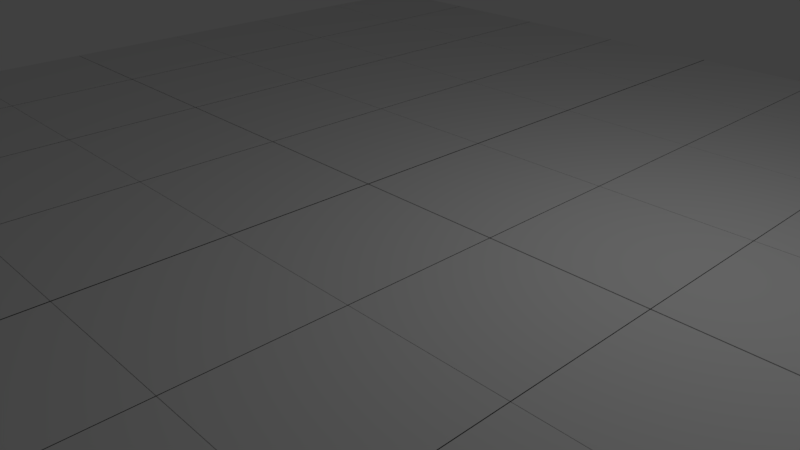 # Source: gameBoard.blend  (saved by Blender 2.78.0; exported with 4.5.12 LTS)
import bpy
from mathutils import Matrix  # noqa: F401  (used for matrix-valued properties, if any)

bpy.ops.wm.read_factory_settings(use_empty=True)
scene = bpy.context.scene
scene.name = 'Scene'

# ---- collections
col_collection_1 = bpy.data.collections.new('Collection 1'); scene.collection.children.link(col_collection_1)

# ---- materials (node trees are filled in below, after node groups)
mat_material = bpy.data.materials.new('Material')
mat_material.alpha_threshold = 0.0
mat_material.use_transparent_shadow = False
mat_material.roughness = 0.5
mat_material.line_color = (0.0, 0.0, 0.0, 1.0)

# ---- material node trees

# ---- world
world_world = bpy.data.worlds.new('World'); scene.world = world_world
world_world.color = (0.05088, 0.05088, 0.05088)
world_world.use_sun_shadow = False
world_world.sun_shadow_jitter_overblur = 0.0
world_world.cycles.sampling_method = 'MANUAL'

# ---- cameras
cam_camera = bpy.data.cameras.new('Camera')
cam_camera.clip_end = 100.0
cam_camera.lens = 35.0
cam_camera.sensor_width = 32.0
cam_camera.sensor_height = 18.0
cam_camera.ortho_scale = 7.314
cam_camera.dof.focus_distance = 0.0
cam_camera.dof.aperture_fstop = 128.0

# ---- lights
light_lamp = bpy.data.lights.new('Lamp', 'POINT')
light_lamp.transmission_factor = 0.0
light_lamp.cutoff_distance = 30.0
light_lamp.energy = 100.0
light_lamp.shadow_buffer_clip_start = 1.001
light_lamp.shadow_soft_size = 0.1
light_lamp.shadow_maximum_resolution = 0.006
light_lamp.use_absolute_resolution = True

# ---- meshes
me_cube = bpy.data.meshes.new('Cube')
me_cube.from_pydata([(-5.929, -2.043, -1.0), (-5.929, -4.043, -1.0), (-7.929, -4.043, -1.0), (-7.929, -2.043, -1.0), (-5.929, -2.043, 1.0), (-5.929, -4.043, 1.0), (-7.929, -4.043, 1.0), (-7.929, -2.043, 1.0), (-3.937, -2.043, -1.0), (-3.937, -4.043, -1.0), (-5.937, -4.043, -1.0), (-5.937, -2.043, -1.0), (-3.937, -2.043, 1.0), (-3.937, -4.043, 1.0), (-5.937, -4.043, 1.0), (-5.937, -2.043, 1.0), (-5.929, -0.03616, -1.0), (-5.929, -2.036, -1.0), (-7.929, -2.036, -1.0), (-7.929, -0.03616, -1.0), (-5.929, -0.03616, 1.0), (-5.929, -2.036, 1.0), (-7.929, -2.036, 1.0), (-7.929, -0.03616, 1.0), (-3.937, -0.03616, -1.0), (-3.937, -2.036, -1.0), (-5.937, -2.036, -1.0), (-5.937, -0.03616, -1.0), (-3.937, -0.03616, 1.0), (-3.937, -2.036, 1.0), (-5.937, -2.036, 1.0), (-5.937, -0.03616, 1.0), (-1.946, -2.043, -1.0), (-1.946, -4.043, -1.0), (-3.946, -4.043, -1.0), (-3.946, -2.043, -1.0), (-1.946, -2.043, 1.0), (-1.946, -4.043, 1.0), (-3.946, -4.043, 1.0), (-3.946, -2.043, 1.0), (0.04479, -2.043, -1.0), (0.04479, -4.043, -1.0), (-1.955, -4.043, -1.0), (-1.955, -2.043, -1.0), (0.04479, -2.043, 1.0), (0.04479, -4.043, 1.0), (-1.955, -4.043, 1.0), (-1.955, -2.043, 1.0), (-1.946, -0.03616, -1.0), (-1.946, -2.036, -1.0), (-3.946, -2.036, -1.0), (-3.946, -0.03616, -1.0), (-1.946, -0.03616, 1.0), (-1.946, -2.036, 1.0), (-3.946, -2.036, 1.0), (-3.946, -0.03616, 1.0), (0.04479, -0.03616, -1.0), (0.04479, -2.036, -1.0), (-1.955, -2.036, -1.0), (-1.955, -0.03616, -1.0), (0.04479, -0.03616, 1.0), (0.04479, -2.036, 1.0), (-1.955, -2.036, 1.0), (-1.955, -0.03616, 1.0), (-5.929, -6.057, -1.0), (-5.929, -8.057, -1.0), (-7.929, -8.057, -1.0), (-7.929, -6.057, -1.0), (-5.929, -6.057, 1.0), (-5.929, -8.057, 1.0), (-7.929, -8.057, 1.0), (-7.929, -6.057, 1.0), (-3.937, -6.057, -1.0), (-3.937, -8.057, -1.0), (-5.937, -8.057, -1.0), (-5.937, -6.057, -1.0), (-3.937, -6.057, 1.0), (-3.937, -8.057, 1.0), (-5.937, -8.057, 1.0), (-5.937, -6.057, 1.0), (-5.929, -4.05, -1.0), (-5.929, -6.05, -1.0), (-7.929, -6.05, -1.0), (-7.929, -4.05, -1.0), (-5.929, -4.05, 1.0), (-5.929, -6.05, 1.0), (-7.929, -6.05, 1.0), (-7.929, -4.05, 1.0), (-3.937, -4.05, -1.0), (-3.937, -6.05, -1.0), (-5.937, -6.05, -1.0), (-5.937, -4.05, -1.0), (-3.937, -4.05, 1.0), (-3.937, -6.05, 1.0), (-5.937, -6.05, 1.0), (-5.937, -4.05, 1.0), (-1.946, -6.057, -1.0), (-1.946, -8.057, -1.0), (-3.946, -8.057, -1.0), (-3.946, -6.057, -1.0), (-1.946, -6.057, 1.0), (-1.946, -8.057, 1.0), (-3.946, -8.057, 1.0), (-3.946, -6.057, 1.0), (0.04479, -6.057, -1.0), (0.04479, -8.057, -1.0), (-1.955, -8.057, -1.0), (-1.955, -6.057, -1.0), (0.04479, -6.057, 1.0), (0.04479, -8.057, 1.0), (-1.955, -8.057, 1.0), (-1.955, -6.057, 1.0), (-1.946, -4.05, -1.0), (-1.946, -6.05, -1.0), (-3.946, -6.05, -1.0), (-3.946, -4.05, -1.0), (-1.946, -4.05, 1.0), (-1.946, -6.05, 1.0), (-3.946, -6.05, 1.0), (-3.946, -4.05, 1.0), (0.04479, -4.05, -1.0), (0.04479, -6.05, -1.0), (-1.955, -6.05, -1.0), (-1.955, -4.05, -1.0), (0.04479, -4.05, 1.0), (0.04479, -6.05, 1.0), (-1.955, -6.05, 1.0), (-1.955, -4.05, 1.0), (2.03, -2.043, -1.0), (2.03, -4.043, -1.0), (0.02993, -4.043, -1.0), (0.02993, -2.043, -1.0), (2.03, -2.043, 1.0), (2.03, -4.043, 1.0), (0.02993, -4.043, 1.0), (0.02993, -2.043, 1.0), (4.021, -2.043, -1.0), (4.021, -4.043, -1.0), (2.021, -4.043, -1.0), (2.021, -2.043, -1.0), (4.021, -2.043, 1.0), (4.021, -4.043, 1.0), (2.021, -4.043, 1.0), (2.021, -2.043, 1.0), (2.03, -0.03616, -1.0), (2.03, -2.036, -1.0), (0.02993, -2.036, -1.0), (0.02993, -0.03616, -1.0), (2.03, -0.03616, 1.0), (2.03, -2.036, 1.0), (0.02993, -2.036, 1.0), (0.02993, -0.03616, 1.0), (4.021, -0.03616, -1.0), (4.021, -2.036, -1.0), (2.021, -2.036, -1.0), (2.021, -0.03616, -1.0), (4.021, -0.03616, 1.0), (4.021, -2.036, 1.0), (2.021, -2.036, 1.0), (2.021, -0.03616, 1.0), (6.012, -2.043, -1.0), (6.012, -4.043, -1.0), (4.012, -4.043, -1.0), (4.012, -2.043, -1.0), (6.012, -2.043, 1.0), (6.012, -4.043, 1.0), (4.012, -4.043, 1.0), (4.012, -2.043, 1.0), (8.003, -2.043, -1.0), (8.003, -4.043, -1.0), (6.003, -4.043, -1.0), (6.003, -2.043, -1.0), (8.003, -2.043, 1.0), (8.003, -4.043, 1.0), (6.003, -4.043, 1.0), (6.003, -2.043, 1.0), (6.012, -0.03616, -1.0), (6.012, -2.036, -1.0), (4.012, -2.036, -1.0), (4.012, -0.03616, -1.0), (6.012, -0.03616, 1.0), (6.012, -2.036, 1.0), (4.012, -2.036, 1.0), (4.012, -0.03616, 1.0), (8.003, -0.03616, -1.0), (8.003, -2.036, -1.0), (6.003, -2.036, -1.0), (6.003, -0.03616, -1.0), (8.003, -0.03616, 1.0), (8.003, -2.036, 1.0), (6.003, -2.036, 1.0), (6.003, -0.03616, 1.0), (2.03, -6.057, -1.0), (2.03, -8.057, -1.0), (0.02993, -8.057, -1.0), (0.02993, -6.057, -1.0), (2.03, -6.057, 1.0), (2.03, -8.057, 1.0), (0.02993, -8.057, 1.0), (0.02993, -6.057, 1.0), (4.021, -6.057, -1.0), (4.021, -8.057, -1.0), (2.021, -8.057, -1.0), (2.021, -6.057, -1.0), (4.021, -6.057, 1.0), (4.021, -8.057, 1.0), (2.021, -8.057, 1.0), (2.021, -6.057, 1.0), (2.03, -4.05, -1.0), (2.03, -6.05, -1.0), (0.02993, -6.05, -1.0), (0.02993, -4.05, -1.0), (2.03, -4.05, 1.0), (2.03, -6.05, 1.0), (0.02993, -6.05, 1.0), (0.02993, -4.05, 1.0), (4.021, -4.05, -1.0), (4.021, -6.05, -1.0), (2.021, -6.05, -1.0), (2.021, -4.05, -1.0), (4.021, -4.05, 1.0), (4.021, -6.05, 1.0), (2.021, -6.05, 1.0), (2.021, -4.05, 1.0), (6.012, -6.057, -1.0), (6.012, -8.057, -1.0), (4.012, -8.057, -1.0), (4.012, -6.057, -1.0), (6.012, -6.057, 1.0), (6.012, -8.057, 1.0), (4.012, -8.057, 1.0), (4.012, -6.057, 1.0), (8.003, -6.057, -1.0), (8.003, -8.057, -1.0), (6.003, -8.057, -1.0), (6.003, -6.057, -1.0), (8.003, -6.057, 1.0), (8.003, -8.057, 1.0), (6.003, -8.057, 1.0), (6.003, -6.057, 1.0), (6.012, -4.05, -1.0), (6.012, -6.05, -1.0), (4.012, -6.05, -1.0), (4.012, -4.05, -1.0), (6.012, -4.05, 1.0), (6.012, -6.05, 1.0), (4.012, -6.05, 1.0), (4.012, -4.05, 1.0), (8.003, -4.05, -1.0), (8.003, -6.05, -1.0), (6.003, -6.05, -1.0), (6.003, -4.05, -1.0), (8.003, -4.05, 1.0), (8.003, -6.05, 1.0), (6.003, -6.05, 1.0), (6.003, -4.05, 1.0), (-5.929, 5.994, -1.0), (-5.929, 3.994, -1.0), (-7.929, 3.994, -1.0), (-7.929, 5.994, -1.0), (-5.929, 5.994, 1.0), (-5.929, 3.994, 1.0), (-7.929, 3.994, 1.0), (-7.929, 5.994, 1.0), (-3.937, 5.994, -1.0), (-3.937, 3.994, -1.0), (-5.937, 3.994, -1.0), (-5.937, 5.994, -1.0), (-3.937, 5.994, 1.0), (-3.937, 3.994, 1.0), (-5.937, 3.994, 1.0), (-5.937, 5.994, 1.0), (-5.929, 8.0, -1.0), (-5.929, 6.0, -1.0), (-7.929, 6.0, -1.0), (-7.929, 8.0, -1.0), (-5.929, 8.0, 1.0), (-5.929, 6.0, 1.0), (-7.929, 6.0, 1.0), (-7.929, 8.0, 1.0), (-3.937, 8.0, -1.0), (-3.937, 6.0, -1.0), (-5.937, 6.0, -1.0), (-5.937, 8.0, -1.0), (-3.937, 8.0, 1.0), (-3.937, 6.0, 1.0), (-5.937, 6.0, 1.0), (-5.937, 8.0, 1.0), (-1.946, 5.994, -1.0), (-1.946, 3.994, -1.0), (-3.946, 3.994, -1.0), (-3.946, 5.994, -1.0), (-1.946, 5.994, 1.0), (-1.946, 3.994, 1.0), (-3.946, 3.994, 1.0), (-3.946, 5.994, 1.0), (0.04479, 5.994, -1.0), (0.04479, 3.994, -1.0), (-1.955, 3.994, -1.0), (-1.955, 5.994, -1.0), (0.04479, 5.994, 1.0), (0.04479, 3.994, 1.0), (-1.955, 3.994, 1.0), (-1.955, 5.994, 1.0), (-1.946, 8.0, -1.0), (-1.946, 6.0, -1.0), (-3.946, 6.0, -1.0), (-3.946, 8.0, -1.0), (-1.946, 8.0, 1.0), (-1.946, 6.0, 1.0), (-3.946, 6.0, 1.0), (-3.946, 8.0, 1.0), (0.04479, 8.0, -1.0), (0.04479, 6.0, -1.0), (-1.955, 6.0, -1.0), (-1.955, 8.0, -1.0), (0.04479, 8.0, 1.0), (0.04479, 6.0, 1.0), (-1.955, 6.0, 1.0), (-1.955, 8.0, 1.0), (-5.929, 1.98, -1.0), (-5.929, -0.02003, -1.0), (-7.929, -0.02003, -1.0), (-7.929, 1.98, -1.0), (-5.929, 1.98, 1.0), (-5.929, -0.02003, 1.0), (-7.929, -0.02003, 1.0), (-7.929, 1.98, 1.0), (-3.937, 1.98, -1.0), (-3.937, -0.02003, -1.0), (-5.937, -0.02003, -1.0), (-5.937, 1.98, -1.0), (-3.937, 1.98, 1.0), (-3.937, -0.02003, 1.0), (-5.937, -0.02003, 1.0), (-5.937, 1.98, 1.0), (-5.929, 3.987, -1.0), (-5.929, 1.987, -1.0), (-7.929, 1.987, -1.0), (-7.929, 3.987, -1.0), (-5.929, 3.987, 1.0), (-5.929, 1.987, 1.0), (-7.929, 1.987, 1.0), (-7.929, 3.987, 1.0), (-3.937, 3.987, -1.0), (-3.937, 1.987, -1.0), (-5.937, 1.987, -1.0), (-5.937, 3.987, -1.0), (-3.937, 3.987, 1.0), (-3.937, 1.987, 1.0), (-5.937, 1.987, 1.0), (-5.937, 3.987, 1.0), (-1.946, 1.98, -1.0), (-1.946, -0.02003, -1.0), (-3.946, -0.02003, -1.0), (-3.946, 1.98, -1.0), (-1.946, 1.98, 1.0), (-1.946, -0.02003, 1.0), (-3.946, -0.02003, 1.0), (-3.946, 1.98, 1.0), (0.04479, 1.98, -1.0), (0.04479, -0.02003, -1.0), (-1.955, -0.02003, -1.0), (-1.955, 1.98, -1.0), (0.04479, 1.98, 1.0), (0.04479, -0.02003, 1.0), (-1.955, -0.02003, 1.0), (-1.955, 1.98, 1.0), (-1.946, 3.987, -1.0), (-1.946, 1.987, -1.0), (-3.946, 1.987, -1.0), (-3.946, 3.987, -1.0), (-1.946, 3.987, 1.0), (-1.946, 1.987, 1.0), (-3.946, 1.987, 1.0), (-3.946, 3.987, 1.0), (0.04479, 3.987, -1.0), (0.04479, 1.987, -1.0), (-1.955, 1.987, -1.0), (-1.955, 3.987, -1.0), (0.04479, 3.987, 1.0), (0.04479, 1.987, 1.0), (-1.955, 1.987, 1.0), (-1.955, 3.987, 1.0), (2.03, 5.994, -1.0), (2.03, 3.994, -1.0), (0.02993, 3.994, -1.0), (0.02993, 5.994, -1.0), (2.03, 5.994, 1.0), (2.03, 3.994, 1.0), (0.02993, 3.994, 1.0), (0.02993, 5.994, 1.0), (4.021, 5.994, -1.0), (4.021, 3.994, -1.0), (2.021, 3.994, -1.0), (2.021, 5.994, -1.0), (4.021, 5.994, 1.0), (4.021, 3.994, 1.0), (2.021, 3.994, 1.0), (2.021, 5.994, 1.0), (2.03, 8.0, -1.0), (2.03, 6.0, -1.0), (0.02993, 6.0, -1.0), (0.02993, 8.0, -1.0), (2.03, 8.0, 1.0), (2.03, 6.0, 1.0), (0.02993, 6.0, 1.0), (0.02993, 8.0, 1.0), (4.021, 8.0, -1.0), (4.021, 6.0, -1.0), (2.021, 6.0, -1.0), (2.021, 8.0, -1.0), (4.021, 8.0, 1.0), (4.021, 6.0, 1.0), (2.021, 6.0, 1.0), (2.021, 8.0, 1.0), (6.012, 5.994, -1.0), (6.012, 3.994, -1.0), (4.012, 3.994, -1.0), (4.012, 5.994, -1.0), (6.012, 5.994, 1.0), (6.012, 3.994, 1.0), (4.012, 3.994, 1.0), (4.012, 5.994, 1.0), (8.003, 5.994, -1.0), (8.003, 3.994, -1.0), (6.003, 3.994, -1.0), (6.003, 5.994, -1.0), (8.003, 5.994, 1.0), (8.003, 3.994, 1.0), (6.003, 3.994, 1.0), (6.003, 5.994, 1.0), (6.012, 8.0, -1.0), (6.012, 6.0, -1.0), (4.012, 6.0, -1.0), (4.012, 8.0, -1.0), (6.012, 8.0, 1.0), (6.012, 6.0, 1.0), (4.012, 6.0, 1.0), (4.012, 8.0, 1.0), (8.003, 8.0, -1.0), (8.003, 6.0, -1.0), (6.003, 6.0, -1.0), (6.003, 8.0, -1.0), (8.003, 8.0, 1.0), (8.003, 6.0, 1.0), (6.003, 6.0, 1.0), (6.003, 8.0, 1.0), (2.03, 1.98, -1.0), (2.03, -0.02003, -1.0), (0.02993, -0.02003, -1.0), (0.02993, 1.98, -1.0), (2.03, 1.98, 1.0), (2.03, -0.02003, 1.0), (0.02993, -0.02003, 1.0), (0.02993, 1.98, 1.0), (4.021, 1.98, -1.0), (4.021, -0.02003, -1.0), (2.021, -0.02003, -1.0), (2.021, 1.98, -1.0), (4.021, 1.98, 1.0), (4.021, -0.02003, 1.0), (2.021, -0.02003, 1.0), (2.021, 1.98, 1.0), (2.03, 3.987, -1.0), (2.03, 1.987, -1.0), (0.02993, 1.987, -1.0), (0.02993, 3.987, -1.0), (2.03, 3.987, 1.0), (2.03, 1.987, 1.0), (0.02993, 1.987, 1.0), (0.02993, 3.987, 1.0), (4.021, 3.987, -1.0), (4.021, 1.987, -1.0), (2.021, 1.987, -1.0), (2.021, 3.987, -1.0), (4.021, 3.987, 1.0), (4.021, 1.987, 1.0), (2.021, 1.987, 1.0), (2.021, 3.987, 1.0), (6.012, 1.98, -1.0), (6.012, -0.02003, -1.0), (4.012, -0.02003, -1.0), (4.012, 1.98, -1.0), (6.012, 1.98, 1.0), (6.012, -0.02003, 1.0), (4.012, -0.02003, 1.0), (4.012, 1.98, 1.0), (8.003, 1.98, -1.0), (8.003, -0.02003, -1.0), (6.003, -0.02003, -1.0), (6.003, 1.98, -1.0), (8.003, 1.98, 1.0), (8.003, -0.02003, 1.0), (6.003, -0.02003, 1.0), (6.003, 1.98, 1.0), (6.012, 3.987, -1.0), (6.012, 1.987, -1.0), (4.012, 1.987, -1.0), (4.012, 3.987, -1.0), (6.012, 3.987, 1.0), (6.012, 1.987, 1.0), (4.012, 1.987, 1.0), (4.012, 3.987, 1.0), (8.003, 3.987, -1.0), (8.003, 1.987, -1.0), (6.003, 1.987, -1.0), (6.003, 3.987, -1.0), (8.003, 3.987, 1.0), (8.003, 1.987, 1.0), (6.003, 1.987, 1.0), (6.003, 3.987, 1.0)], [], [(0, 1, 2, 3), (4, 7, 6, 5), (0, 4, 5, 1), (1, 5, 6, 2), (2, 6, 7, 3), (4, 0, 3, 7), (8, 9, 10, 11), (12, 15, 14, 13), (8, 12, 13, 9), (9, 13, 14, 10), (10, 14, 15, 11), (12, 8, 11, 15), (16, 17, 18, 19), (20, 23, 22, 21), (16, 20, 21, 17), (17, 21, 22, 18), (18, 22, 23, 19), (20, 16, 19, 23), (24, 25, 26, 27), (28, 31, 30, 29), (24, 28, 29, 25), (25, 29, 30, 26), (26, 30, 31, 27), (28, 24, 27, 31), (32, 33, 34, 35), (36, 39, 38, 37), (32, 36, 37, 33), (33, 37, 38, 34), (34, 38, 39, 35), (36, 32, 35, 39), (40, 41, 42, 43), (44, 47, 46, 45), (40, 44, 45, 41), (41, 45, 46, 42), (42, 46, 47, 43), (44, 40, 43, 47), (48, 49, 50, 51), (52, 55, 54, 53), (48, 52, 53, 49), (49, 53, 54, 50), (50, 54, 55, 51), (52, 48, 51, 55), (56, 57, 58, 59), (60, 63, 62, 61), (56, 60, 61, 57), (57, 61, 62, 58), (58, 62, 63, 59), (60, 56, 59, 63), (64, 65, 66, 67), (68, 71, 70, 69), (64, 68, 69, 65), (65, 69, 70, 66), (66, 70, 71, 67), (68, 64, 67, 71), (72, 73, 74, 75), (76, 79, 78, 77), (72, 76, 77, 73), (73, 77, 78, 74), (74, 78, 79, 75), (76, 72, 75, 79), (80, 81, 82, 83), (84, 87, 86, 85), (80, 84, 85, 81), (81, 85, 86, 82), (82, 86, 87, 83), (84, 80, 83, 87), (88, 89, 90, 91), (92, 95, 94, 93), (88, 92, 93, 89), (89, 93, 94, 90), (90, 94, 95, 91), (92, 88, 91, 95), (96, 97, 98, 99), (100, 103, 102, 101), (96, 100, 101, 97), (97, 101, 102, 98), (98, 102, 103, 99), (100, 96, 99, 103), (104, 105, 106, 107), (108, 111, 110, 109), (104, 108, 109, 105), (105, 109, 110, 106), (106, 110, 111, 107), (108, 104, 107, 111), (112, 113, 114, 115), (116, 119, 118, 117), (112, 116, 117, 113), (113, 117, 118, 114), (114, 118, 119, 115), (116, 112, 115, 119), (120, 121, 122, 123), (124, 127, 126, 125), (120, 124, 125, 121), (121, 125, 126, 122), (122, 126, 127, 123), (124, 120, 123, 127), (128, 129, 130, 131), (132, 135, 134, 133), (128, 132, 133, 129), (129, 133, 134, 130), (130, 134, 135, 131), (132, 128, 131, 135), (136, 137, 138, 139), (140, 143, 142, 141), (136, 140, 141, 137), (137, 141, 142, 138), (138, 142, 143, 139), (140, 136, 139, 143), (144, 145, 146, 147), (148, 151, 150, 149), (144, 148, 149, 145), (145, 149, 150, 146), (146, 150, 151, 147), (148, 144, 147, 151), (152, 153, 154, 155), (156, 159, 158, 157), (152, 156, 157, 153), (153, 157, 158, 154), (154, 158, 159, 155), (156, 152, 155, 159), (160, 161, 162, 163), (164, 167, 166, 165), (160, 164, 165, 161), (161, 165, 166, 162), (162, 166, 167, 163), (164, 160, 163, 167), (168, 169, 170, 171), (172, 175, 174, 173), (168, 172, 173, 169), (169, 173, 174, 170), (170, 174, 175, 171), (172, 168, 171, 175), (176, 177, 178, 179), (180, 183, 182, 181), (176, 180, 181, 177), (177, 181, 182, 178), (178, 182, 183, 179), (180, 176, 179, 183), (184, 185, 186, 187), (188, 191, 190, 189), (184, 188, 189, 185), (185, 189, 190, 186), (186, 190, 191, 187), (188, 184, 187, 191), (192, 193, 194, 195), (196, 199, 198, 197), (192, 196, 197, 193), (193, 197, 198, 194), (194, 198, 199, 195), (196, 192, 195, 199), (200, 201, 202, 203), (204, 207, 206, 205), (200, 204, 205, 201), (201, 205, 206, 202), (202, 206, 207, 203), (204, 200, 203, 207), (208, 209, 210, 211), (212, 215, 214, 213), (208, 212, 213, 209), (209, 213, 214, 210), (210, 214, 215, 211), (212, 208, 211, 215), (216, 217, 218, 219), (220, 223, 222, 221), (216, 220, 221, 217), (217, 221, 222, 218), (218, 222, 223, 219), (220, 216, 219, 223), (224, 225, 226, 227), (228, 231, 230, 229), (224, 228, 229, 225), (225, 229, 230, 226), (226, 230, 231, 227), (228, 224, 227, 231), (232, 233, 234, 235), (236, 239, 238, 237), (232, 236, 237, 233), (233, 237, 238, 234), (234, 238, 239, 235), (236, 232, 235, 239), (240, 241, 242, 243), (244, 247, 246, 245), (240, 244, 245, 241), (241, 245, 246, 242), (242, 246, 247, 243), (244, 240, 243, 247), (248, 249, 250, 251), (252, 255, 254, 253), (248, 252, 253, 249), (249, 253, 254, 250), (250, 254, 255, 251), (252, 248, 251, 255), (256, 257, 258, 259), (260, 263, 262, 261), (256, 260, 261, 257), (257, 261, 262, 258), (258, 262, 263, 259), (260, 256, 259, 263), (264, 265, 266, 267), (268, 271, 270, 269), (264, 268, 269, 265), (265, 269, 270, 266), (266, 270, 271, 267), (268, 264, 267, 271), (272, 273, 274, 275), (276, 279, 278, 277), (272, 276, 277, 273), (273, 277, 278, 274), (274, 278, 279, 275), (276, 272, 275, 279), (280, 281, 282, 283), (284, 287, 286, 285), (280, 284, 285, 281), (281, 285, 286, 282), (282, 286, 287, 283), (284, 280, 283, 287), (288, 289, 290, 291), (292, 295, 294, 293), (288, 292, 293, 289), (289, 293, 294, 290), (290, 294, 295, 291), (292, 288, 291, 295), (296, 297, 298, 299), (300, 303, 302, 301), (296, 300, 301, 297), (297, 301, 302, 298), (298, 302, 303, 299), (300, 296, 299, 303), (304, 305, 306, 307), (308, 311, 310, 309), (304, 308, 309, 305), (305, 309, 310, 306), (306, 310, 311, 307), (308, 304, 307, 311), (312, 313, 314, 315), (316, 319, 318, 317), (312, 316, 317, 313), (313, 317, 318, 314), (314, 318, 319, 315), (316, 312, 315, 319), (320, 321, 322, 323), (324, 327, 326, 325), (320, 324, 325, 321), (321, 325, 326, 322), (322, 326, 327, 323), (324, 320, 323, 327), (328, 329, 330, 331), (332, 335, 334, 333), (328, 332, 333, 329), (329, 333, 334, 330), (330, 334, 335, 331), (332, 328, 331, 335), (336, 337, 338, 339), (340, 343, 342, 341), (336, 340, 341, 337), (337, 341, 342, 338), (338, 342, 343, 339), (340, 336, 339, 343), (344, 345, 346, 347), (348, 351, 350, 349), (344, 348, 349, 345), (345, 349, 350, 346), (346, 350, 351, 347), (348, 344, 347, 351), (352, 353, 354, 355), (356, 359, 358, 357), (352, 356, 357, 353), (353, 357, 358, 354), (354, 358, 359, 355), (356, 352, 355, 359), (360, 361, 362, 363), (364, 367, 366, 365), (360, 364, 365, 361), (361, 365, 366, 362), (362, 366, 367, 363), (364, 360, 363, 367), (368, 369, 370, 371), (372, 375, 374, 373), (368, 372, 373, 369), (369, 373, 374, 370), (370, 374, 375, 371), (372, 368, 371, 375), (376, 377, 378, 379), (380, 383, 382, 381), (376, 380, 381, 377), (377, 381, 382, 378), (378, 382, 383, 379), (380, 376, 379, 383), (384, 385, 386, 387), (388, 391, 390, 389), (384, 388, 389, 385), (385, 389, 390, 386), (386, 390, 391, 387), (388, 384, 387, 391), (392, 393, 394, 395), (396, 399, 398, 397), (392, 396, 397, 393), (393, 397, 398, 394), (394, 398, 399, 395), (396, 392, 395, 399), (400, 401, 402, 403), (404, 407, 406, 405), (400, 404, 405, 401), (401, 405, 406, 402), (402, 406, 407, 403), (404, 400, 403, 407), (408, 409, 410, 411), (412, 415, 414, 413), (408, 412, 413, 409), (409, 413, 414, 410), (410, 414, 415, 411), (412, 408, 411, 415), (416, 417, 418, 419), (420, 423, 422, 421), (416, 420, 421, 417), (417, 421, 422, 418), (418, 422, 423, 419), (420, 416, 419, 423), (424, 425, 426, 427), (428, 431, 430, 429), (424, 428, 429, 425), (425, 429, 430, 426), (426, 430, 431, 427), (428, 424, 427, 431), (432, 433, 434, 435), (436, 439, 438, 437), (432, 436, 437, 433), (433, 437, 438, 434), (434, 438, 439, 435), (436, 432, 435, 439), (440, 441, 442, 443), (444, 447, 446, 445), (440, 444, 445, 441), (441, 445, 446, 442), (442, 446, 447, 443), (444, 440, 443, 447), (448, 449, 450, 451), (452, 455, 454, 453), (448, 452, 453, 449), (449, 453, 454, 450), (450, 454, 455, 451), (452, 448, 451, 455), (456, 457, 458, 459), (460, 463, 462, 461), (456, 460, 461, 457), (457, 461, 462, 458), (458, 462, 463, 459), (460, 456, 459, 463), (464, 465, 466, 467), (468, 471, 470, 469), (464, 468, 469, 465), (465, 469, 470, 466), (466, 470, 471, 467), (468, 464, 467, 471), (472, 473, 474, 475), (476, 479, 478, 477), (472, 476, 477, 473), (473, 477, 478, 474), (474, 478, 479, 475), (476, 472, 475, 479), (480, 481, 482, 483), (484, 487, 486, 485), (480, 484, 485, 481), (481, 485, 486, 482), (482, 486, 487, 483), (484, 480, 483, 487), (488, 489, 490, 491), (492, 495, 494, 493), (488, 492, 493, 489), (489, 493, 494, 490), (490, 494, 495, 491), (492, 488, 491, 495), (496, 497, 498, 499), (500, 503, 502, 501), (496, 500, 501, 497), (497, 501, 502, 498), (498, 502, 503, 499), (500, 496, 499, 503), (504, 505, 506, 507), (508, 511, 510, 509), (504, 508, 509, 505), (505, 509, 510, 506), (506, 510, 511, 507), (508, 504, 507, 511)])
me_cube.materials.append(mat_material)
me_cube.use_remesh_preserve_volume = False
me_cube.use_remesh_preserve_attributes = False
me_cube.use_mirror_vertex_groups = False
me_cube.update()

# ---- objects
ob_cube = bpy.data.objects.new('Cube', me_cube)
ob_lamp = bpy.data.objects.new('Lamp', light_lamp)
ob_camera = bpy.data.objects.new('Camera', cam_camera)

# ---- transforms, parenting, visibility, modifiers, constraints
ob_cube.location = (0.0, 0.0, 0.0)
ob_cube.lock_rotations_4d = False
ob_cube.empty_display_type = 'ARROWS'
ob_cube.lineart.crease_threshold = 0.0
ob_lamp.location = (4.076, 1.005, 5.904)
ob_lamp.rotation_euler = (0.6503, 0.05522, 1.866)
ob_lamp.lock_rotations_4d = False
ob_lamp.empty_display_type = 'ARROWS'
ob_lamp.color = (0.0, 0.0, 0.0, 0.0)
ob_lamp.lineart.crease_threshold = 0.0
ob_camera.location = (7.481, -6.508, 5.344)
ob_camera.rotation_euler = (1.109, 0.0, 0.8149)
ob_camera.lock_rotations_4d = False
ob_camera.empty_display_type = 'ARROWS'
ob_camera.color = (0.0, 0.0, 0.0, 0.0)
ob_camera.display_type = 'WIRE'
ob_camera.lineart.crease_threshold = 0.0

# ---- collection membership
col_collection_1.objects.link(ob_cube)
col_collection_1.objects.link(ob_lamp)
col_collection_1.objects.link(ob_camera)

# ---- scene / render settings (as saved in the file)
scene.camera = ob_camera
scene.frame_start = 1; scene.frame_end = 250; scene.frame_set(2)
scene.render.engine = 'BLENDER_EEVEE_NEXT'
scene.render.resolution_percentage = 50
scene.render.dither_intensity = 0.0
scene.cycles.use_denoising = False
scene.cycles.samples = 128
scene.cycles.sampling_pattern = 'TABULATED_SOBOL'
scene.cycles.light_sampling_threshold = 0.0
scene.cycles.use_adaptive_sampling = False
scene.cycles.use_light_tree = False
scene.cycles.blur_glossy = 0.0
scene.cycles.sample_clamp_indirect = 0.0
scene.view_settings.view_transform = 'Standard'
bpy.context.view_layer.update()
